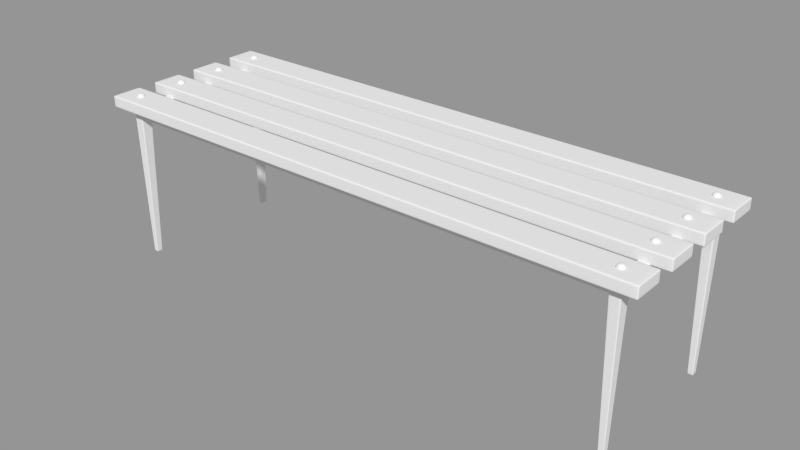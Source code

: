 # Source: streetbench.blend  (saved by Blender 2.79.0; exported with 4.5.12 LTS)
import bpy
from mathutils import Matrix  # noqa: F401  (used for matrix-valued properties, if any)

bpy.ops.wm.read_factory_settings(use_empty=True)
scene = bpy.context.scene
scene.name = 'Scene'

# ---- collections
col_collection_1 = bpy.data.collections.new('Collection 1'); scene.collection.children.link(col_collection_1)

# ---- materials (node trees are filled in below, after node groups)
mat_material = bpy.data.materials.new('Material')
mat_material.alpha_threshold = 0.0
mat_material.use_transparent_shadow = False
mat_material.roughness = 0.5
mat_material.line_color = (0.0, 0.0, 0.0, 1.0)

# ---- material node trees

# ---- meshes
me_cube_009 = bpy.data.meshes.new('Cube.009')
me_cube_009.from_pydata([(2.583, 1.557, -0.1913), (2.687, 1.557, -0.1913), (2.583, 1.557, -0.08734), (2.687, 1.557, -0.08734), (2.687, -0.05461, -0.1913), (2.583, -0.05461, -0.1913), (2.687, -0.05461, -0.08734), (2.583, -0.05461, -0.08734), (2.687, 0.06196, -0.1913), (2.583, 0.06196, -0.1913), (2.687, 0.06196, -0.08734), (2.583, 0.06196, -0.08734), (2.687, 1.436, -0.1913), (2.583, 1.436, -0.1913), (2.687, 1.436, -0.08734), (2.583, 1.436, -0.08734), (0.0, 1.436, -0.1913), (0.0, 1.436, -0.08734), (0.0, 1.557, -0.08734), (0.0, 1.557, -0.1913), (0.0, 0.06196, -0.1913), (0.0, 0.06196, -0.08734), (0.0, -0.05461, -0.08734), (0.0, -0.05461, -0.1913), (2.661, 1.467, -1.676), (2.609, 1.467, -1.676), (2.609, 1.528, -1.676), (2.661, 1.528, -1.676), (2.661, 0.03268, -1.676), (2.609, 0.03268, -1.676), (2.609, -0.0256, -1.676), (2.661, -0.0256, -1.676), (2.661, 0.03268, -1.66), (2.609, 0.03268, -1.66), (2.609, -0.0256, -1.66), (2.661, -0.0256, -1.66), (2.609, 1.467, -1.66), (2.661, 1.467, -1.66), (2.609, 1.528, -1.66), (2.661, 1.528, -1.66), (2.687, 0.06196, -0.203), (2.583, 0.06196, -0.203), (2.583, -0.05461, -0.203), (2.687, -0.05461, -0.203), (2.583, 1.436, -0.203), (2.687, 1.436, -0.203), (2.583, 1.557, -0.203), (2.687, 1.557, -0.203), (2.564, 0.06196, -0.1913), (2.564, 0.06196, -0.08734), (2.564, -0.05461, -0.08734), (2.564, -0.05461, -0.1913), (2.564, 1.436, -0.08734), (2.564, 1.436, -0.1913), (2.564, 1.557, -0.08734), (2.564, 1.557, -0.1913), (2.596, 1.557, -0.1913), (2.596, 1.557, -0.08734), (2.596, -0.05461, -0.1913), (2.596, -0.05461, -0.08734), (2.596, 0.06196, -0.1913), (2.596, 0.06196, -0.08734), (2.596, 1.436, -0.1913), (2.596, 1.436, -0.08734), (2.615, 1.467, -1.676), (2.615, 0.03268, -1.676), (2.615, -0.0256, -1.676), (2.615, 1.528, -1.676), (2.615, 0.03268, -1.66), (2.615, -0.0256, -1.66), (2.615, 1.467, -1.66), (2.615, 1.528, -1.66), (2.596, 0.06196, -0.203), (2.596, -0.05461, -0.203), (2.596, 1.436, -0.203), (2.596, 1.557, -0.203), (2.672, 1.557, -0.1913), (2.672, 1.557, -0.08734), (2.672, -0.05461, -0.1913), (2.672, -0.05461, -0.08734), (2.672, 0.06196, -0.1913), (2.672, 0.06196, -0.08734), (2.672, 1.436, -0.1913), (2.672, 1.436, -0.08734), (2.653, 1.467, -1.676), (2.653, 0.03268, -1.676), (2.653, -0.0256, -1.676), (2.653, 1.528, -1.676), (2.653, 0.03268, -1.66), (2.653, -0.0256, -1.66), (2.653, 1.467, -1.66), (2.653, 1.528, -1.66), (2.672, 0.06196, -0.203), (2.672, -0.05461, -0.203), (2.672, 1.436, -0.203), (2.672, 1.557, -0.203), (2.687, -0.03906, -0.1913), (2.583, -0.03906, -0.1913), (2.687, -0.03906, -0.08734), (2.583, -0.03906, -0.08734), (0.0, -0.03906, -0.08734), (0.0, -0.03906, -0.1913), (2.609, -0.01783, -1.676), (2.661, -0.01783, -1.676), (2.609, -0.01783, -1.66), (2.661, -0.01783, -1.66), (2.583, -0.03906, -0.203), (2.687, -0.03906, -0.203), (2.564, -0.03906, -0.08734), (2.564, -0.03906, -0.1913), (2.596, -0.03906, -0.08734), (2.615, -0.01783, -1.676), (2.672, -0.03906, -0.08734), (2.653, -0.01783, -1.676), (2.687, 0.04512, -0.1913), (2.583, 0.04512, -0.1913), (2.687, 0.04512, -0.08734), (2.583, 0.04512, -0.08734), (0.0, 0.04512, -0.08734), (0.0, 0.04512, -0.1913), (2.609, 0.02426, -1.676), (2.661, 0.02426, -1.676), (2.609, 0.02426, -1.66), (2.661, 0.02426, -1.66), (2.583, 0.04512, -0.203), (2.687, 0.04512, -0.203), (2.564, 0.04512, -0.08734), (2.564, 0.04512, -0.1913), (2.596, 0.04512, -0.08734), (2.615, 0.02426, -1.676), (2.672, 0.04512, -0.08734), (2.653, 0.02426, -1.676), (2.687, 1.539, -0.1913), (2.583, 1.539, -0.1913), (2.687, 1.539, -0.08734), (2.583, 1.539, -0.08734), (0.0, 1.539, -0.08734), (0.0, 1.539, -0.1913), (2.609, 1.519, -1.676), (2.661, 1.519, -1.676), (2.609, 1.519, -1.66), (2.661, 1.519, -1.66), (2.583, 1.539, -0.203), (2.687, 1.539, -0.203), (2.564, 1.539, -0.08734), (2.564, 1.539, -0.1913), (2.596, 1.539, -0.08734), (2.615, 1.519, -1.676), (2.672, 1.539, -0.08734), (2.653, 1.519, -1.676), (2.687, 1.465, -0.1913), (2.583, 1.465, -0.1913), (2.687, 1.465, -0.08734), (2.583, 1.465, -0.08734), (0.0, 1.465, -0.08734), (0.0, 1.465, -0.1913), (2.609, 1.482, -1.676), (2.661, 1.482, -1.676), (2.609, 1.482, -1.66), (2.661, 1.482, -1.66), (2.583, 1.465, -0.203), (2.687, 1.465, -0.203), (2.564, 1.465, -0.08734), (2.564, 1.465, -0.1913), (2.596, 1.465, -0.08734), (2.615, 1.482, -1.676), (2.672, 1.465, -0.08734), (2.653, 1.482, -1.676), (2.687, 1.557, -0.1794), (2.583, 1.557, -0.1794), (2.687, -0.05461, -0.1794), (2.583, -0.05461, -0.1794), (2.687, 0.06196, -0.1794), (2.687, 1.436, -0.1794), (0.0, -0.05461, -0.1794), (0.0, 1.557, -0.1794), (2.564, -0.05461, -0.1794), (2.564, 1.557, -0.1794), (2.596, 1.557, -0.1794), (2.596, -0.05461, -0.1794), (2.672, 1.557, -0.1794), (2.672, -0.05461, -0.1794), (2.687, -0.03906, -0.1794), (2.687, 0.04512, -0.1794), (2.687, 1.539, -0.1794), (2.687, 1.465, -0.1794)], [], [(13, 9, 11, 15), (9, 48, 49, 11), (48, 20, 21, 49), (15, 52, 53, 13), (52, 17, 16, 53), (13, 62, 60, 9), (11, 61, 63, 15), (65, 29, 33, 68), (30, 66, 69, 34), (25, 64, 70, 36), (67, 26, 38, 71), (72, 41, 9, 60), (68, 33, 41, 72), (42, 73, 58, 5), (34, 69, 73, 42), (44, 74, 62, 13), (36, 70, 74, 44), (0, 56, 75, 46), (71, 38, 46, 75), (62, 82, 80, 60), (82, 12, 8, 80), (61, 81, 83, 63), (81, 10, 14, 83), (28, 85, 88, 32), (85, 65, 68, 88), (66, 86, 89, 69), (86, 31, 35, 89), (64, 84, 90, 70), (84, 24, 37, 90), (27, 87, 91, 39), (87, 67, 71, 91), (40, 92, 80, 8), (92, 72, 60, 80), (32, 88, 92, 40), (88, 68, 72, 92), (73, 93, 78, 58), (93, 43, 4, 78), (69, 89, 93, 73), (89, 35, 43, 93), (74, 94, 82, 62), (94, 45, 12, 82), (70, 90, 94, 74), (90, 37, 45, 94), (56, 76, 95, 75), (76, 1, 47, 95), (39, 91, 95, 47), (91, 71, 75, 95), (102, 30, 34, 104), (31, 103, 105, 35), (106, 42, 5, 97), (104, 34, 42, 106), (43, 107, 96, 4), (35, 105, 107, 43), (108, 50, 7, 99), (100, 22, 50, 108), (51, 109, 97, 5), (23, 101, 109, 51), (59, 110, 99, 7), (111, 66, 30, 102), (79, 112, 110, 59), (6, 98, 112, 79), (113, 86, 66, 111), (103, 31, 86, 113), (29, 120, 122, 33), (120, 102, 104, 122), (103, 121, 123, 105), (121, 28, 32, 123), (41, 124, 115, 9), (124, 106, 97, 115), (33, 122, 124, 41), (122, 104, 106, 124), (107, 125, 114, 96), (125, 40, 8, 114), (105, 123, 125, 107), (123, 32, 40, 125), (49, 126, 117, 11), (126, 108, 99, 117), (21, 118, 126, 49), (118, 100, 108, 126), (109, 127, 115, 97), (127, 48, 9, 115), (101, 119, 127, 109), (119, 20, 48, 127), (110, 128, 117, 99), (128, 61, 11, 117), (65, 129, 120, 29), (129, 111, 102, 120), (112, 130, 128, 110), (130, 81, 61, 128), (98, 116, 130, 112), (116, 10, 81, 130), (85, 131, 129, 65), (131, 113, 111, 129), (28, 121, 131, 85), (121, 103, 113, 131), (26, 138, 140, 38), (139, 27, 39, 141), (133, 0, 46, 142), (38, 140, 142, 46), (143, 47, 1, 132), (141, 39, 47, 143), (54, 144, 135, 2), (18, 136, 144, 54), (0, 133, 145, 55), (137, 19, 55, 145), (146, 57, 2, 135), (67, 147, 138, 26), (148, 77, 57, 146), (134, 3, 77, 148), (87, 149, 147, 67), (27, 139, 149, 87), (138, 156, 158, 140), (156, 25, 36, 158), (24, 157, 159, 37), (157, 139, 141, 159), (142, 160, 151, 133), (160, 44, 13, 151), (140, 158, 160, 142), (158, 36, 44, 160), (45, 161, 150, 12), (161, 143, 132, 150), (37, 159, 161, 45), (159, 141, 143, 161), (144, 162, 153, 135), (162, 52, 15, 153), (136, 154, 162, 144), (154, 17, 52, 162), (133, 151, 163, 145), (151, 13, 53, 163), (16, 155, 163, 53), (155, 137, 145, 163), (63, 164, 153, 15), (164, 146, 135, 153), (147, 165, 156, 138), (165, 64, 25, 156), (83, 166, 164, 63), (166, 148, 146, 164), (14, 152, 166, 83), (152, 134, 148, 166), (149, 167, 165, 147), (167, 84, 64, 165), (139, 157, 167, 149), (157, 24, 84, 167), (10, 172, 173, 14), (172, 8, 12, 173), (50, 176, 171, 7), (176, 51, 5, 171), (22, 174, 176, 50), (174, 23, 51, 176), (169, 0, 55, 177), (177, 54, 2, 169), (19, 175, 177, 55), (175, 18, 54, 177), (57, 178, 169, 2), (0, 169, 178, 56), (7, 171, 179, 59), (171, 5, 58, 179), (77, 180, 178, 57), (180, 76, 56, 178), (3, 168, 180, 77), (168, 1, 76, 180), (79, 181, 170, 6), (181, 78, 4, 170), (59, 179, 181, 79), (179, 58, 78, 181), (6, 170, 182, 98), (170, 4, 96, 182), (116, 183, 172, 10), (183, 114, 8, 172), (98, 182, 183, 116), (182, 96, 114, 183), (134, 184, 168, 3), (184, 132, 1, 168), (152, 185, 184, 134), (185, 150, 132, 184), (14, 173, 185, 152), (173, 12, 150, 185)])
me_cube_009.polygons.foreach_set('use_smooth', [True] * 177)
me_cube_009.use_remesh_preserve_volume = False
me_cube_009.use_remesh_preserve_attributes = False
me_cube_009.use_mirror_vertex_groups = False
me_cube_009.update()
me_cube_008 = bpy.data.meshes.new('Cube.008')
me_cube_008.from_pydata([(3.965, 0.1574, 0.0255), (3.965, -0.1574, 0.0255), (3.965, 0.1574, -0.0255), (3.965, -0.1574, -0.0255), (0.0, 0.1574, 0.0255), (0.0, -0.1574, 0.0255), (0.0, 0.1574, -0.0255), (0.0, -0.1574, -0.0255), (3.937, 0.1574, 0.0255), (3.937, -0.1574, 0.0255), (3.937, 0.1574, -0.0255), (3.937, -0.1574, -0.0255), (3.965, 0.1574, 0.01783), (3.965, -0.1574, 0.01783), (0.0, -0.1574, 0.01783), (0.0, 0.1574, 0.01783), (3.937, -0.1574, 0.01783), (3.937, 0.1574, 0.01783), (3.965, 0.1574, -0.01644), (3.965, -0.1574, -0.01644), (0.0, -0.1574, -0.01644), (0.0, 0.1574, -0.01644), (3.937, -0.1574, -0.01644), (3.937, 0.1574, -0.01644), (3.965, 0.1369, 0.0255), (3.965, 0.1369, -0.0255), (0.0, 0.1369, 0.0255), (0.0, 0.1369, -0.0255), (3.937, 0.1369, 0.0255), (3.937, 0.1369, -0.0255), (3.965, 0.1369, 0.01783), (3.965, 0.1369, -0.01644), (3.965, -0.1351, 0.0255), (3.965, -0.1351, -0.0255), (0.0, -0.1351, 0.0255), (0.0, -0.1351, -0.0255), (3.937, -0.1351, 0.0255), (3.937, -0.1351, -0.0255), (3.965, -0.1351, 0.01783), (3.965, -0.1351, -0.01644)], [], [(16, 9, 1, 13), (14, 5, 9, 16), (12, 0, 8, 17), (4, 15, 17, 8), (11, 22, 19, 3), (22, 16, 13, 19), (7, 20, 22, 11), (20, 14, 16, 22), (17, 23, 18, 12), (23, 10, 2, 18), (15, 21, 23, 17), (21, 6, 10, 23), (8, 28, 26, 4), (0, 24, 28, 8), (10, 29, 25, 2), (6, 27, 29, 10), (24, 0, 12, 30), (18, 31, 30, 12), (2, 25, 31, 18), (28, 36, 34, 26), (36, 9, 5, 34), (24, 32, 36, 28), (32, 1, 9, 36), (29, 37, 33, 25), (37, 11, 3, 33), (27, 35, 37, 29), (35, 7, 11, 37), (30, 38, 32, 24), (38, 13, 1, 32), (31, 39, 38, 30), (39, 19, 13, 38), (25, 33, 39, 31), (33, 3, 19, 39)])
me_cube_008.polygons.foreach_set('use_smooth', [True] * 33)
me_cube_008.materials.append(mat_material)
me_cube_008.use_remesh_preserve_volume = False
me_cube_008.use_remesh_preserve_attributes = False
me_cube_008.use_mirror_vertex_groups = False
me_cube_008.update()
me_sphere_010 = bpy.data.meshes.new('Sphere.010')
me_sphere_010.from_pydata([(2.646, -2.696e-09, 0.0446), (2.658, -1.512e-09, -0.00237), (2.655, 0.01183, -0.00237), (2.666, 0.01833, 0.00565), (2.672, 0.0217, 0.01666), (2.668, 0.01945, 0.02612), (2.662, 0.01588, 0.03424), (2.654, 0.01123, 0.04053), (2.644, 0.005814, 0.0446), (2.634, -2.696e-09, 0.04607), (2.64, 0.01007, 0.0446), (2.646, 0.01945, 0.04053), (2.65, 0.02751, 0.03424), (2.654, 0.03369, 0.02612), (2.656, 0.03758, 0.01666), (2.653, 0.03174, 0.00565), (2.646, 0.02048, -0.00237), (2.634, 0.02365, -0.00237), (2.634, 0.03665, 0.00565), (2.634, 0.0434, 0.01666), (2.634, 0.03891, 0.02612), (2.634, 0.03177, 0.03424), (2.634, 0.02246, 0.04053), (2.634, 0.01163, 0.0446), (2.629, 0.01007, 0.0446), (2.623, 0.01945, 0.04053), (2.618, 0.02751, 0.03424), (2.615, 0.03369, 0.02612), (2.613, 0.03758, 0.01666), (2.616, 0.03174, 0.00565), (2.622, 0.02048, -0.00237), (2.614, 0.01183, -0.00237), (2.603, 0.01833, 0.00565), (2.597, 0.0217, 0.01666), (2.601, 0.01945, 0.02612), (2.607, 0.01588, 0.03424), (2.615, 0.01123, 0.04053), (2.624, 0.005814, 0.0446), (2.623, -2.695e-09, 0.0446), (2.612, -3.766e-09, 0.04053), (2.603, -5.818e-09, 0.03424), (2.595, -5.62e-09, 0.02612), (2.591, -5.818e-09, 0.01666), (2.598, -3.962e-09, 0.00565), (2.611, -3.312e-09, -0.00237), (2.614, -0.01183, -0.00237), (2.603, -0.01833, 0.00565), (2.597, -0.0217, 0.01666), (2.601, -0.01945, 0.02612), (2.607, -0.01588, 0.03424), (2.615, -0.01123, 0.04053), (2.624, -0.005814, 0.0446), (2.629, -0.01007, 0.0446), (2.623, -0.01945, 0.04053), (2.618, -0.02751, 0.03424), (2.615, -0.03369, 0.02612), (2.613, -0.03758, 0.01666), (2.616, -0.03174, 0.00565), (2.622, -0.02048, -0.00237), (2.634, -0.02365, -0.00237), (2.634, -0.03665, 0.00565), (2.634, -0.0434, 0.01666), (2.634, -0.03891, 0.02612), (2.634, -0.03177, 0.03424), (2.634, -0.02246, 0.04053), (2.634, -0.01163, 0.0446), (2.64, -0.01007, 0.0446), (2.646, -0.01945, 0.04053), (2.65, -0.02751, 0.03424), (2.654, -0.03369, 0.02612), (2.656, -0.03758, 0.01666), (2.653, -0.03174, 0.00565), (2.646, -0.02048, -0.00237), (2.655, -0.01183, -0.00237), (2.666, -0.01833, 0.00565), (2.672, -0.0217, 0.01666), (2.668, -0.01945, 0.02612), (2.662, -0.01588, 0.03424), (2.654, -0.01123, 0.04053), (2.644, -0.005814, 0.0446), (2.657, -1.046e-09, 0.04053), (2.666, 4.267e-10, 0.03424), (2.673, 3.527e-09, 0.02612), (2.678, 2.745e-09, 0.01666), (2.671, 4.748e-10, 0.00565)], [], [(84, 1, 2, 3), (83, 84, 3, 4), (82, 83, 4, 5), (81, 82, 5, 6), (80, 81, 6, 7), (0, 80, 7, 8), (9, 0, 8), (9, 8, 10), (8, 7, 11, 10), (7, 6, 12, 11), (6, 5, 13, 12), (5, 4, 14, 13), (4, 3, 15, 14), (3, 2, 16, 15), (15, 16, 17, 18), (14, 15, 18, 19), (13, 14, 19, 20), (12, 13, 20, 21), (11, 12, 21, 22), (10, 11, 22, 23), (9, 10, 23), (9, 23, 24), (23, 22, 25, 24), (22, 21, 26, 25), (21, 20, 27, 26), (20, 19, 28, 27), (19, 18, 29, 28), (18, 17, 30, 29), (29, 30, 31, 32), (28, 29, 32, 33), (27, 28, 33, 34), (26, 27, 34, 35), (25, 26, 35, 36), (24, 25, 36, 37), (9, 24, 37), (9, 37, 38), (37, 36, 39, 38), (36, 35, 40, 39), (35, 34, 41, 40), (34, 33, 42, 41), (33, 32, 43, 42), (32, 31, 44, 43), (43, 44, 45, 46), (42, 43, 46, 47), (41, 42, 47, 48), (40, 41, 48, 49), (39, 40, 49, 50), (38, 39, 50, 51), (9, 38, 51), (9, 51, 52), (51, 50, 53, 52), (50, 49, 54, 53), (49, 48, 55, 54), (48, 47, 56, 55), (47, 46, 57, 56), (46, 45, 58, 57), (57, 58, 59, 60), (56, 57, 60, 61), (55, 56, 61, 62), (54, 55, 62, 63), (53, 54, 63, 64), (52, 53, 64, 65), (9, 52, 65), (9, 65, 66), (65, 64, 67, 66), (64, 63, 68, 67), (63, 62, 69, 68), (62, 61, 70, 69), (61, 60, 71, 70), (60, 59, 72, 71), (71, 72, 73, 74), (70, 71, 74, 75), (69, 70, 75, 76), (68, 69, 76, 77), (67, 68, 77, 78), (66, 67, 78, 79), (9, 66, 79), (79, 0, 9), (80, 0, 79, 78), (78, 77, 81, 80), (77, 76, 82, 81), (76, 75, 83, 82), (75, 74, 84, 83), (74, 73, 1, 84)])
me_sphere_010.polygons.foreach_set('use_smooth', [True] * 84)
me_sphere_010.use_remesh_preserve_volume = False
me_sphere_010.use_remesh_preserve_attributes = False
me_sphere_010.use_mirror_vertex_groups = False
me_sphere_010.update()
me_sphere_009 = bpy.data.meshes.new('Sphere.009')
me_sphere_009.from_pydata([(2.646, -2.696e-09, 0.0446), (2.658, -1.512e-09, -0.00237), (2.655, 0.01183, -0.00237), (2.666, 0.01833, 0.00565), (2.672, 0.0217, 0.01666), (2.668, 0.01945, 0.02612), (2.662, 0.01588, 0.03424), (2.654, 0.01123, 0.04053), (2.644, 0.005814, 0.0446), (2.634, -2.696e-09, 0.04607), (2.64, 0.01007, 0.0446), (2.646, 0.01945, 0.04053), (2.65, 0.02751, 0.03424), (2.654, 0.03369, 0.02612), (2.656, 0.03758, 0.01666), (2.653, 0.03174, 0.00565), (2.646, 0.02048, -0.00237), (2.634, 0.02365, -0.00237), (2.634, 0.03665, 0.00565), (2.634, 0.0434, 0.01666), (2.634, 0.03891, 0.02612), (2.634, 0.03177, 0.03424), (2.634, 0.02246, 0.04053), (2.634, 0.01163, 0.0446), (2.629, 0.01007, 0.0446), (2.623, 0.01945, 0.04053), (2.618, 0.02751, 0.03424), (2.615, 0.03369, 0.02612), (2.613, 0.03758, 0.01666), (2.616, 0.03174, 0.00565), (2.622, 0.02048, -0.00237), (2.614, 0.01183, -0.00237), (2.603, 0.01833, 0.00565), (2.597, 0.0217, 0.01666), (2.601, 0.01945, 0.02612), (2.607, 0.01588, 0.03424), (2.615, 0.01123, 0.04053), (2.624, 0.005814, 0.0446), (2.623, -2.695e-09, 0.0446), (2.612, -3.766e-09, 0.04053), (2.603, -5.818e-09, 0.03424), (2.595, -5.62e-09, 0.02612), (2.591, -5.818e-09, 0.01666), (2.598, -3.962e-09, 0.00565), (2.611, -3.312e-09, -0.00237), (2.614, -0.01183, -0.00237), (2.603, -0.01833, 0.00565), (2.597, -0.0217, 0.01666), (2.601, -0.01945, 0.02612), (2.607, -0.01588, 0.03424), (2.615, -0.01123, 0.04053), (2.624, -0.005814, 0.0446), (2.629, -0.01007, 0.0446), (2.623, -0.01945, 0.04053), (2.618, -0.02751, 0.03424), (2.615, -0.03369, 0.02612), (2.613, -0.03758, 0.01666), (2.616, -0.03174, 0.00565), (2.622, -0.02048, -0.00237), (2.634, -0.02365, -0.00237), (2.634, -0.03665, 0.00565), (2.634, -0.0434, 0.01666), (2.634, -0.03891, 0.02612), (2.634, -0.03177, 0.03424), (2.634, -0.02246, 0.04053), (2.634, -0.01163, 0.0446), (2.64, -0.01007, 0.0446), (2.646, -0.01945, 0.04053), (2.65, -0.02751, 0.03424), (2.654, -0.03369, 0.02612), (2.656, -0.03758, 0.01666), (2.653, -0.03174, 0.00565), (2.646, -0.02048, -0.00237), (2.655, -0.01183, -0.00237), (2.666, -0.01833, 0.00565), (2.672, -0.0217, 0.01666), (2.668, -0.01945, 0.02612), (2.662, -0.01588, 0.03424), (2.654, -0.01123, 0.04053), (2.644, -0.005814, 0.0446), (2.657, -1.046e-09, 0.04053), (2.666, 4.267e-10, 0.03424), (2.673, 3.527e-09, 0.02612), (2.678, 2.745e-09, 0.01666), (2.671, 4.748e-10, 0.00565)], [], [(84, 1, 2, 3), (83, 84, 3, 4), (82, 83, 4, 5), (81, 82, 5, 6), (80, 81, 6, 7), (0, 80, 7, 8), (9, 0, 8), (9, 8, 10), (8, 7, 11, 10), (7, 6, 12, 11), (6, 5, 13, 12), (5, 4, 14, 13), (4, 3, 15, 14), (3, 2, 16, 15), (15, 16, 17, 18), (14, 15, 18, 19), (13, 14, 19, 20), (12, 13, 20, 21), (11, 12, 21, 22), (10, 11, 22, 23), (9, 10, 23), (9, 23, 24), (23, 22, 25, 24), (22, 21, 26, 25), (21, 20, 27, 26), (20, 19, 28, 27), (19, 18, 29, 28), (18, 17, 30, 29), (29, 30, 31, 32), (28, 29, 32, 33), (27, 28, 33, 34), (26, 27, 34, 35), (25, 26, 35, 36), (24, 25, 36, 37), (9, 24, 37), (9, 37, 38), (37, 36, 39, 38), (36, 35, 40, 39), (35, 34, 41, 40), (34, 33, 42, 41), (33, 32, 43, 42), (32, 31, 44, 43), (43, 44, 45, 46), (42, 43, 46, 47), (41, 42, 47, 48), (40, 41, 48, 49), (39, 40, 49, 50), (38, 39, 50, 51), (9, 38, 51), (9, 51, 52), (51, 50, 53, 52), (50, 49, 54, 53), (49, 48, 55, 54), (48, 47, 56, 55), (47, 46, 57, 56), (46, 45, 58, 57), (57, 58, 59, 60), (56, 57, 60, 61), (55, 56, 61, 62), (54, 55, 62, 63), (53, 54, 63, 64), (52, 53, 64, 65), (9, 52, 65), (9, 65, 66), (65, 64, 67, 66), (64, 63, 68, 67), (63, 62, 69, 68), (62, 61, 70, 69), (61, 60, 71, 70), (60, 59, 72, 71), (71, 72, 73, 74), (70, 71, 74, 75), (69, 70, 75, 76), (68, 69, 76, 77), (67, 68, 77, 78), (66, 67, 78, 79), (9, 66, 79), (79, 0, 9), (80, 0, 79, 78), (78, 77, 81, 80), (77, 76, 82, 81), (76, 75, 83, 82), (75, 74, 84, 83), (74, 73, 1, 84)])
me_sphere_009.polygons.foreach_set('use_smooth', [True] * 84)
me_sphere_009.use_remesh_preserve_volume = False
me_sphere_009.use_remesh_preserve_attributes = False
me_sphere_009.use_mirror_vertex_groups = False
me_sphere_009.update()
me_cube_007 = bpy.data.meshes.new('Cube.007')
me_cube_007.from_pydata([(3.965, 0.1574, 0.0255), (3.965, -0.1574, 0.0255), (3.965, 0.1574, -0.0255), (3.965, -0.1574, -0.0255), (0.0, 0.1574, 0.0255), (0.0, -0.1574, 0.0255), (0.0, 0.1574, -0.0255), (0.0, -0.1574, -0.0255), (3.937, 0.1574, 0.0255), (3.937, -0.1574, 0.0255), (3.937, 0.1574, -0.0255), (3.937, -0.1574, -0.0255), (3.965, 0.1574, 0.01783), (3.965, -0.1574, 0.01783), (0.0, -0.1574, 0.01783), (0.0, 0.1574, 0.01783), (3.937, -0.1574, 0.01783), (3.937, 0.1574, 0.01783), (3.965, 0.1574, -0.01644), (3.965, -0.1574, -0.01644), (0.0, -0.1574, -0.01644), (0.0, 0.1574, -0.01644), (3.937, -0.1574, -0.01644), (3.937, 0.1574, -0.01644), (3.965, 0.1369, 0.0255), (3.965, 0.1369, -0.0255), (0.0, 0.1369, 0.0255), (0.0, 0.1369, -0.0255), (3.937, 0.1369, 0.0255), (3.937, 0.1369, -0.0255), (3.965, 0.1369, 0.01783), (3.965, 0.1369, -0.01644), (3.965, -0.1351, 0.0255), (3.965, -0.1351, -0.0255), (0.0, -0.1351, 0.0255), (0.0, -0.1351, -0.0255), (3.937, -0.1351, 0.0255), (3.937, -0.1351, -0.0255), (3.965, -0.1351, 0.01783), (3.965, -0.1351, -0.01644)], [], [(16, 9, 1, 13), (14, 5, 9, 16), (12, 0, 8, 17), (4, 15, 17, 8), (11, 22, 19, 3), (22, 16, 13, 19), (7, 20, 22, 11), (20, 14, 16, 22), (17, 23, 18, 12), (23, 10, 2, 18), (15, 21, 23, 17), (21, 6, 10, 23), (8, 28, 26, 4), (0, 24, 28, 8), (10, 29, 25, 2), (6, 27, 29, 10), (24, 0, 12, 30), (18, 31, 30, 12), (2, 25, 31, 18), (28, 36, 34, 26), (36, 9, 5, 34), (24, 32, 36, 28), (32, 1, 9, 36), (29, 37, 33, 25), (37, 11, 3, 33), (27, 35, 37, 29), (35, 7, 11, 37), (30, 38, 32, 24), (38, 13, 1, 32), (31, 39, 38, 30), (39, 19, 13, 38), (25, 33, 39, 31), (33, 3, 19, 39)])
me_cube_007.polygons.foreach_set('use_smooth', [True] * 33)
me_cube_007.materials.append(mat_material)
me_cube_007.use_remesh_preserve_volume = False
me_cube_007.use_remesh_preserve_attributes = False
me_cube_007.use_mirror_vertex_groups = False
me_cube_007.update()
me_cube_006 = bpy.data.meshes.new('Cube.006')
me_cube_006.from_pydata([(3.965, 0.1574, 0.0255), (3.965, -0.1574, 0.0255), (3.965, 0.1574, -0.0255), (3.965, -0.1574, -0.0255), (0.0, 0.1574, 0.0255), (0.0, -0.1574, 0.0255), (0.0, 0.1574, -0.0255), (0.0, -0.1574, -0.0255), (3.937, 0.1574, 0.0255), (3.937, -0.1574, 0.0255), (3.937, 0.1574, -0.0255), (3.937, -0.1574, -0.0255), (3.965, 0.1574, 0.01783), (3.965, -0.1574, 0.01783), (0.0, -0.1574, 0.01783), (0.0, 0.1574, 0.01783), (3.937, -0.1574, 0.01783), (3.937, 0.1574, 0.01783), (3.965, 0.1574, -0.01644), (3.965, -0.1574, -0.01644), (0.0, -0.1574, -0.01644), (0.0, 0.1574, -0.01644), (3.937, -0.1574, -0.01644), (3.937, 0.1574, -0.01644), (3.965, 0.1369, 0.0255), (3.965, 0.1369, -0.0255), (0.0, 0.1369, 0.0255), (0.0, 0.1369, -0.0255), (3.937, 0.1369, 0.0255), (3.937, 0.1369, -0.0255), (3.965, 0.1369, 0.01783), (3.965, 0.1369, -0.01644), (3.965, -0.1351, 0.0255), (3.965, -0.1351, -0.0255), (0.0, -0.1351, 0.0255), (0.0, -0.1351, -0.0255), (3.937, -0.1351, 0.0255), (3.937, -0.1351, -0.0255), (3.965, -0.1351, 0.01783), (3.965, -0.1351, -0.01644)], [], [(16, 9, 1, 13), (14, 5, 9, 16), (12, 0, 8, 17), (4, 15, 17, 8), (11, 22, 19, 3), (22, 16, 13, 19), (7, 20, 22, 11), (20, 14, 16, 22), (17, 23, 18, 12), (23, 10, 2, 18), (15, 21, 23, 17), (21, 6, 10, 23), (8, 28, 26, 4), (0, 24, 28, 8), (10, 29, 25, 2), (6, 27, 29, 10), (24, 0, 12, 30), (18, 31, 30, 12), (2, 25, 31, 18), (28, 36, 34, 26), (36, 9, 5, 34), (24, 32, 36, 28), (32, 1, 9, 36), (29, 37, 33, 25), (37, 11, 3, 33), (27, 35, 37, 29), (35, 7, 11, 37), (30, 38, 32, 24), (38, 13, 1, 32), (31, 39, 38, 30), (39, 19, 13, 38), (25, 33, 39, 31), (33, 3, 19, 39)])
me_cube_006.polygons.foreach_set('use_smooth', [True] * 33)
me_cube_006.materials.append(mat_material)
me_cube_006.use_remesh_preserve_volume = False
me_cube_006.use_remesh_preserve_attributes = False
me_cube_006.use_mirror_vertex_groups = False
me_cube_006.update()
me_sphere_008 = bpy.data.meshes.new('Sphere.008')
me_sphere_008.from_pydata([(2.646, -2.696e-09, 0.0446), (2.658, -1.512e-09, -0.00237), (2.655, 0.01183, -0.00237), (2.666, 0.01833, 0.00565), (2.672, 0.0217, 0.01666), (2.668, 0.01945, 0.02612), (2.662, 0.01588, 0.03424), (2.654, 0.01123, 0.04053), (2.644, 0.005814, 0.0446), (2.634, -2.696e-09, 0.04607), (2.64, 0.01007, 0.0446), (2.646, 0.01945, 0.04053), (2.65, 0.02751, 0.03424), (2.654, 0.03369, 0.02612), (2.656, 0.03758, 0.01666), (2.653, 0.03174, 0.00565), (2.646, 0.02048, -0.00237), (2.634, 0.02365, -0.00237), (2.634, 0.03665, 0.00565), (2.634, 0.0434, 0.01666), (2.634, 0.03891, 0.02612), (2.634, 0.03177, 0.03424), (2.634, 0.02246, 0.04053), (2.634, 0.01163, 0.0446), (2.629, 0.01007, 0.0446), (2.623, 0.01945, 0.04053), (2.618, 0.02751, 0.03424), (2.615, 0.03369, 0.02612), (2.613, 0.03758, 0.01666), (2.616, 0.03174, 0.00565), (2.622, 0.02048, -0.00237), (2.614, 0.01183, -0.00237), (2.603, 0.01833, 0.00565), (2.597, 0.0217, 0.01666), (2.601, 0.01945, 0.02612), (2.607, 0.01588, 0.03424), (2.615, 0.01123, 0.04053), (2.624, 0.005814, 0.0446), (2.623, -2.695e-09, 0.0446), (2.612, -3.766e-09, 0.04053), (2.603, -5.818e-09, 0.03424), (2.595, -5.62e-09, 0.02612), (2.591, -5.818e-09, 0.01666), (2.598, -3.962e-09, 0.00565), (2.611, -3.312e-09, -0.00237), (2.614, -0.01183, -0.00237), (2.603, -0.01833, 0.00565), (2.597, -0.0217, 0.01666), (2.601, -0.01945, 0.02612), (2.607, -0.01588, 0.03424), (2.615, -0.01123, 0.04053), (2.624, -0.005814, 0.0446), (2.629, -0.01007, 0.0446), (2.623, -0.01945, 0.04053), (2.618, -0.02751, 0.03424), (2.615, -0.03369, 0.02612), (2.613, -0.03758, 0.01666), (2.616, -0.03174, 0.00565), (2.622, -0.02048, -0.00237), (2.634, -0.02365, -0.00237), (2.634, -0.03665, 0.00565), (2.634, -0.0434, 0.01666), (2.634, -0.03891, 0.02612), (2.634, -0.03177, 0.03424), (2.634, -0.02246, 0.04053), (2.634, -0.01163, 0.0446), (2.64, -0.01007, 0.0446), (2.646, -0.01945, 0.04053), (2.65, -0.02751, 0.03424), (2.654, -0.03369, 0.02612), (2.656, -0.03758, 0.01666), (2.653, -0.03174, 0.00565), (2.646, -0.02048, -0.00237), (2.655, -0.01183, -0.00237), (2.666, -0.01833, 0.00565), (2.672, -0.0217, 0.01666), (2.668, -0.01945, 0.02612), (2.662, -0.01588, 0.03424), (2.654, -0.01123, 0.04053), (2.644, -0.005814, 0.0446), (2.657, -1.046e-09, 0.04053), (2.666, 4.267e-10, 0.03424), (2.673, 3.527e-09, 0.02612), (2.678, 2.745e-09, 0.01666), (2.671, 4.748e-10, 0.00565)], [], [(84, 1, 2, 3), (83, 84, 3, 4), (82, 83, 4, 5), (81, 82, 5, 6), (80, 81, 6, 7), (0, 80, 7, 8), (9, 0, 8), (9, 8, 10), (8, 7, 11, 10), (7, 6, 12, 11), (6, 5, 13, 12), (5, 4, 14, 13), (4, 3, 15, 14), (3, 2, 16, 15), (15, 16, 17, 18), (14, 15, 18, 19), (13, 14, 19, 20), (12, 13, 20, 21), (11, 12, 21, 22), (10, 11, 22, 23), (9, 10, 23), (9, 23, 24), (23, 22, 25, 24), (22, 21, 26, 25), (21, 20, 27, 26), (20, 19, 28, 27), (19, 18, 29, 28), (18, 17, 30, 29), (29, 30, 31, 32), (28, 29, 32, 33), (27, 28, 33, 34), (26, 27, 34, 35), (25, 26, 35, 36), (24, 25, 36, 37), (9, 24, 37), (9, 37, 38), (37, 36, 39, 38), (36, 35, 40, 39), (35, 34, 41, 40), (34, 33, 42, 41), (33, 32, 43, 42), (32, 31, 44, 43), (43, 44, 45, 46), (42, 43, 46, 47), (41, 42, 47, 48), (40, 41, 48, 49), (39, 40, 49, 50), (38, 39, 50, 51), (9, 38, 51), (9, 51, 52), (51, 50, 53, 52), (50, 49, 54, 53), (49, 48, 55, 54), (48, 47, 56, 55), (47, 46, 57, 56), (46, 45, 58, 57), (57, 58, 59, 60), (56, 57, 60, 61), (55, 56, 61, 62), (54, 55, 62, 63), (53, 54, 63, 64), (52, 53, 64, 65), (9, 52, 65), (9, 65, 66), (65, 64, 67, 66), (64, 63, 68, 67), (63, 62, 69, 68), (62, 61, 70, 69), (61, 60, 71, 70), (60, 59, 72, 71), (71, 72, 73, 74), (70, 71, 74, 75), (69, 70, 75, 76), (68, 69, 76, 77), (67, 68, 77, 78), (66, 67, 78, 79), (9, 66, 79), (79, 0, 9), (80, 0, 79, 78), (78, 77, 81, 80), (77, 76, 82, 81), (76, 75, 83, 82), (75, 74, 84, 83), (74, 73, 1, 84)])
me_sphere_008.polygons.foreach_set('use_smooth', [True] * 84)
me_sphere_008.use_remesh_preserve_volume = False
me_sphere_008.use_remesh_preserve_attributes = False
me_sphere_008.use_mirror_vertex_groups = False
me_sphere_008.update()
me_sphere = bpy.data.meshes.new('Sphere')
me_sphere.from_pydata([(2.646, -2.696e-09, 0.0446), (2.658, -1.512e-09, -0.00237), (2.655, 0.01183, -0.00237), (2.666, 0.01833, 0.00565), (2.672, 0.0217, 0.01666), (2.668, 0.01945, 0.02612), (2.662, 0.01588, 0.03424), (2.654, 0.01123, 0.04053), (2.644, 0.005814, 0.0446), (2.634, -2.696e-09, 0.04607), (2.64, 0.01007, 0.0446), (2.646, 0.01945, 0.04053), (2.65, 0.02751, 0.03424), (2.654, 0.03369, 0.02612), (2.656, 0.03758, 0.01666), (2.653, 0.03174, 0.00565), (2.646, 0.02048, -0.00237), (2.634, 0.02365, -0.00237), (2.634, 0.03665, 0.00565), (2.634, 0.0434, 0.01666), (2.634, 0.03891, 0.02612), (2.634, 0.03177, 0.03424), (2.634, 0.02246, 0.04053), (2.634, 0.01163, 0.0446), (2.629, 0.01007, 0.0446), (2.623, 0.01945, 0.04053), (2.618, 0.02751, 0.03424), (2.615, 0.03369, 0.02612), (2.613, 0.03758, 0.01666), (2.616, 0.03174, 0.00565), (2.622, 0.02048, -0.00237), (2.614, 0.01183, -0.00237), (2.603, 0.01833, 0.00565), (2.597, 0.0217, 0.01666), (2.601, 0.01945, 0.02612), (2.607, 0.01588, 0.03424), (2.615, 0.01123, 0.04053), (2.624, 0.005814, 0.0446), (2.623, -2.695e-09, 0.0446), (2.612, -3.766e-09, 0.04053), (2.603, -5.818e-09, 0.03424), (2.595, -5.62e-09, 0.02612), (2.591, -5.818e-09, 0.01666), (2.598, -3.962e-09, 0.00565), (2.611, -3.312e-09, -0.00237), (2.614, -0.01183, -0.00237), (2.603, -0.01833, 0.00565), (2.597, -0.0217, 0.01666), (2.601, -0.01945, 0.02612), (2.607, -0.01588, 0.03424), (2.615, -0.01123, 0.04053), (2.624, -0.005814, 0.0446), (2.629, -0.01007, 0.0446), (2.623, -0.01945, 0.04053), (2.618, -0.02751, 0.03424), (2.615, -0.03369, 0.02612), (2.613, -0.03758, 0.01666), (2.616, -0.03174, 0.00565), (2.622, -0.02048, -0.00237), (2.634, -0.02365, -0.00237), (2.634, -0.03665, 0.00565), (2.634, -0.0434, 0.01666), (2.634, -0.03891, 0.02612), (2.634, -0.03177, 0.03424), (2.634, -0.02246, 0.04053), (2.634, -0.01163, 0.0446), (2.64, -0.01007, 0.0446), (2.646, -0.01945, 0.04053), (2.65, -0.02751, 0.03424), (2.654, -0.03369, 0.02612), (2.656, -0.03758, 0.01666), (2.653, -0.03174, 0.00565), (2.646, -0.02048, -0.00237), (2.655, -0.01183, -0.00237), (2.666, -0.01833, 0.00565), (2.672, -0.0217, 0.01666), (2.668, -0.01945, 0.02612), (2.662, -0.01588, 0.03424), (2.654, -0.01123, 0.04053), (2.644, -0.005814, 0.0446), (2.657, -1.046e-09, 0.04053), (2.666, 4.267e-10, 0.03424), (2.673, 3.527e-09, 0.02612), (2.678, 2.745e-09, 0.01666), (2.671, 4.748e-10, 0.00565)], [], [(84, 1, 2, 3), (83, 84, 3, 4), (82, 83, 4, 5), (81, 82, 5, 6), (80, 81, 6, 7), (0, 80, 7, 8), (9, 0, 8), (9, 8, 10), (8, 7, 11, 10), (7, 6, 12, 11), (6, 5, 13, 12), (5, 4, 14, 13), (4, 3, 15, 14), (3, 2, 16, 15), (15, 16, 17, 18), (14, 15, 18, 19), (13, 14, 19, 20), (12, 13, 20, 21), (11, 12, 21, 22), (10, 11, 22, 23), (9, 10, 23), (9, 23, 24), (23, 22, 25, 24), (22, 21, 26, 25), (21, 20, 27, 26), (20, 19, 28, 27), (19, 18, 29, 28), (18, 17, 30, 29), (29, 30, 31, 32), (28, 29, 32, 33), (27, 28, 33, 34), (26, 27, 34, 35), (25, 26, 35, 36), (24, 25, 36, 37), (9, 24, 37), (9, 37, 38), (37, 36, 39, 38), (36, 35, 40, 39), (35, 34, 41, 40), (34, 33, 42, 41), (33, 32, 43, 42), (32, 31, 44, 43), (43, 44, 45, 46), (42, 43, 46, 47), (41, 42, 47, 48), (40, 41, 48, 49), (39, 40, 49, 50), (38, 39, 50, 51), (9, 38, 51), (9, 51, 52), (51, 50, 53, 52), (50, 49, 54, 53), (49, 48, 55, 54), (48, 47, 56, 55), (47, 46, 57, 56), (46, 45, 58, 57), (57, 58, 59, 60), (56, 57, 60, 61), (55, 56, 61, 62), (54, 55, 62, 63), (53, 54, 63, 64), (52, 53, 64, 65), (9, 52, 65), (9, 65, 66), (65, 64, 67, 66), (64, 63, 68, 67), (63, 62, 69, 68), (62, 61, 70, 69), (61, 60, 71, 70), (60, 59, 72, 71), (71, 72, 73, 74), (70, 71, 74, 75), (69, 70, 75, 76), (68, 69, 76, 77), (67, 68, 77, 78), (66, 67, 78, 79), (9, 66, 79), (79, 0, 9), (80, 0, 79, 78), (78, 77, 81, 80), (77, 76, 82, 81), (76, 75, 83, 82), (75, 74, 84, 83), (74, 73, 1, 84)])
me_sphere.polygons.foreach_set('use_smooth', [True] * 84)
me_sphere.use_remesh_preserve_volume = False
me_sphere.use_remesh_preserve_attributes = False
me_sphere.use_mirror_vertex_groups = False
me_sphere.update()
me_cube = bpy.data.meshes.new('Cube')
me_cube.from_pydata([(3.965, 0.1574, 0.0255), (3.965, -0.1574, 0.0255), (3.965, 0.1574, -0.0255), (3.965, -0.1574, -0.0255), (0.0, 0.1574, 0.0255), (0.0, -0.1574, 0.0255), (0.0, 0.1574, -0.0255), (0.0, -0.1574, -0.0255), (3.937, 0.1574, 0.0255), (3.937, -0.1574, 0.0255), (3.937, 0.1574, -0.0255), (3.937, -0.1574, -0.0255), (3.965, 0.1574, 0.01783), (3.965, -0.1574, 0.01783), (0.0, -0.1574, 0.01783), (0.0, 0.1574, 0.01783), (3.937, -0.1574, 0.01783), (3.937, 0.1574, 0.01783), (3.965, 0.1574, -0.01644), (3.965, -0.1574, -0.01644), (0.0, -0.1574, -0.01644), (0.0, 0.1574, -0.01644), (3.937, -0.1574, -0.01644), (3.937, 0.1574, -0.01644), (3.965, 0.1369, 0.0255), (3.965, 0.1369, -0.0255), (0.0, 0.1369, 0.0255), (0.0, 0.1369, -0.0255), (3.937, 0.1369, 0.0255), (3.937, 0.1369, -0.0255), (3.965, 0.1369, 0.01783), (3.965, 0.1369, -0.01644), (3.965, -0.1351, 0.0255), (3.965, -0.1351, -0.0255), (0.0, -0.1351, 0.0255), (0.0, -0.1351, -0.0255), (3.937, -0.1351, 0.0255), (3.937, -0.1351, -0.0255), (3.965, -0.1351, 0.01783), (3.965, -0.1351, -0.01644)], [], [(16, 9, 1, 13), (14, 5, 9, 16), (12, 0, 8, 17), (4, 15, 17, 8), (11, 22, 19, 3), (22, 16, 13, 19), (7, 20, 22, 11), (20, 14, 16, 22), (17, 23, 18, 12), (23, 10, 2, 18), (15, 21, 23, 17), (21, 6, 10, 23), (8, 28, 26, 4), (0, 24, 28, 8), (10, 29, 25, 2), (6, 27, 29, 10), (24, 0, 12, 30), (18, 31, 30, 12), (2, 25, 31, 18), (28, 36, 34, 26), (36, 9, 5, 34), (24, 32, 36, 28), (32, 1, 9, 36), (29, 37, 33, 25), (37, 11, 3, 33), (27, 35, 37, 29), (35, 7, 11, 37), (30, 38, 32, 24), (38, 13, 1, 32), (31, 39, 38, 30), (39, 19, 13, 38), (25, 33, 39, 31), (33, 3, 19, 39)])
me_cube.polygons.foreach_set('use_smooth', [True] * 33)
me_cube.materials.append(mat_material)
me_cube.use_remesh_preserve_volume = False
me_cube.use_remesh_preserve_attributes = False
me_cube.use_mirror_vertex_groups = False
me_cube.update()

# ---- objects
ob_cube_004 = bpy.data.objects.new('Cube_004', me_cube_009)
ob_cube_003 = bpy.data.objects.new('Cube_003', me_cube_008)
ob_sphere_003 = bpy.data.objects.new('Sphere_003', me_sphere_010)
ob_sphere_002 = bpy.data.objects.new('Sphere_002', me_sphere_009)
ob_cube_002 = bpy.data.objects.new('Cube_002', me_cube_007)
ob_cube_001 = bpy.data.objects.new('Cube_001', me_cube_006)
ob_sphere_001 = bpy.data.objects.new('Sphere_001', me_sphere_008)
ob_sphere = bpy.data.objects.new('Sphere', me_sphere)
ob_cube = bpy.data.objects.new('Cube', me_cube)

# ---- transforms, parenting, visibility, modifiers, constraints
ob_cube_004.location = (0.0, 0.0, 0.0)
ob_cube_004.lineart.crease_threshold = 0.0
_m = ob_cube_004.modifiers.new('Mirror', 'MIRROR')
_m.use_clip = True
_m = ob_cube_004.modifiers.new('Subsurf', 'SUBSURF')
_m.uv_smooth = 'PRESERVE_CORNERS'
_m.quality = 2
_m.show_only_control_edges = False
ob_cube_003.location = (0.0, 1.5, -0.04439)
ob_cube_003.scale = (0.7218, 1.0, 2.274)
ob_cube_003.lock_rotations_4d = False
ob_cube_003.empty_display_type = 'ARROWS'
ob_cube_003.lineart.crease_threshold = 0.0
_m = ob_cube_003.modifiers.new('Mirror', 'MIRROR')
_m.use_clip = True
_m = ob_cube_003.modifiers.new('Subsurf', 'SUBSURF')
_m.uv_smooth = 'PRESERVE_CORNERS'
_m.quality = 2
_m.show_only_control_edges = False
ob_sphere_003.location = (0.0, 1.5, 0.0)
ob_sphere_003.lineart.crease_threshold = 0.0
_m = ob_sphere_003.modifiers.new('Mirror', 'MIRROR')
_m = ob_sphere_003.modifiers.new('Subsurf', 'SUBSURF')
_m.uv_smooth = 'PRESERVE_CORNERS'
_m.quality = 2
_m.show_only_control_edges = False
ob_sphere_002.location = (0.0, 1.0, 0.0)
ob_sphere_002.lineart.crease_threshold = 0.0
_m = ob_sphere_002.modifiers.new('Mirror', 'MIRROR')
_m = ob_sphere_002.modifiers.new('Subsurf', 'SUBSURF')
_m.uv_smooth = 'PRESERVE_CORNERS'
_m.quality = 2
_m.show_only_control_edges = False
ob_cube_002.location = (0.0, 1.0, -0.04439)
ob_cube_002.scale = (0.7218, 1.0, 2.274)
ob_cube_002.lock_rotations_4d = False
ob_cube_002.empty_display_type = 'ARROWS'
ob_cube_002.lineart.crease_threshold = 0.0
_m = ob_cube_002.modifiers.new('Mirror', 'MIRROR')
_m.use_clip = True
_m = ob_cube_002.modifiers.new('Subsurf', 'SUBSURF')
_m.uv_smooth = 'PRESERVE_CORNERS'
_m.quality = 2
_m.show_only_control_edges = False
ob_cube_001.location = (0.0, 0.5, -0.04439)
ob_cube_001.scale = (0.7218, 1.0, 2.274)
ob_cube_001.lock_rotations_4d = False
ob_cube_001.empty_display_type = 'ARROWS'
ob_cube_001.lineart.crease_threshold = 0.0
_m = ob_cube_001.modifiers.new('Mirror', 'MIRROR')
_m.use_clip = True
_m = ob_cube_001.modifiers.new('Subsurf', 'SUBSURF')
_m.uv_smooth = 'PRESERVE_CORNERS'
_m.quality = 2
_m.show_only_control_edges = False
ob_sphere_001.location = (0.0, 0.5, 0.0)
ob_sphere_001.lineart.crease_threshold = 0.0
_m = ob_sphere_001.modifiers.new('Mirror', 'MIRROR')
_m = ob_sphere_001.modifiers.new('Subsurf', 'SUBSURF')
_m.uv_smooth = 'PRESERVE_CORNERS'
_m.quality = 2
_m.show_only_control_edges = False
ob_sphere.location = (0.0, 0.0, 0.0)
ob_sphere.lineart.crease_threshold = 0.0
_m = ob_sphere.modifiers.new('Mirror', 'MIRROR')
_m = ob_sphere.modifiers.new('Subsurf', 'SUBSURF')
_m.uv_smooth = 'PRESERVE_CORNERS'
_m.quality = 2
_m.show_only_control_edges = False
ob_cube.location = (0.0, 0.0, -0.04439)
ob_cube.scale = (0.7218, 1.0, 2.274)
ob_cube.lock_rotations_4d = False
ob_cube.empty_display_type = 'ARROWS'
ob_cube.lineart.crease_threshold = 0.0
_m = ob_cube.modifiers.new('Mirror', 'MIRROR')
_m.use_clip = True
_m = ob_cube.modifiers.new('Subsurf', 'SUBSURF')
_m.uv_smooth = 'PRESERVE_CORNERS'
_m.quality = 2
_m.show_only_control_edges = False

# ---- collection membership
col_collection_1.objects.link(ob_cube_004)
col_collection_1.objects.link(ob_cube_003)
col_collection_1.objects.link(ob_sphere_003)
col_collection_1.objects.link(ob_sphere_002)
col_collection_1.objects.link(ob_cube_002)
col_collection_1.objects.link(ob_cube_001)
col_collection_1.objects.link(ob_sphere_001)
col_collection_1.objects.link(ob_sphere)
col_collection_1.objects.link(ob_cube)

# ---- scene / render settings (as saved in the file)
scene.frame_start = 1; scene.frame_end = 250; scene.frame_set(1)
scene.render.engine = 'BLENDER_EEVEE_NEXT'
scene.render.image_settings.color_mode = 'RGB'
scene.render.image_settings.compression = 90
scene.render.resolution_percentage = 50
scene.render.dither_intensity = 0.0
scene.render.bake_margin = 2
scene.render.bake_bias = 0.0
scene.cycles.use_denoising = False
scene.cycles.samples = 10
scene.cycles.sampling_pattern = 'TABULATED_SOBOL'
scene.cycles.light_sampling_threshold = 0.0
scene.cycles.use_adaptive_sampling = False
scene.cycles.use_light_tree = False
scene.cycles.blur_glossy = 0.0
scene.cycles.volume_bounces = 1
scene.cycles.pixel_filter_type = 'GAUSSIAN'
scene.cycles.sample_clamp_indirect = 0.0
scene.view_settings.view_transform = 'Standard'
bpy.context.view_layer.update()

# ---- added for rendering (the .blend has no active camera and no usable light): camera, sun + grey world if the file has none
cam_auto = bpy.data.cameras.new('AutoCamera')
cam_auto.lens = 50.0
cam_auto.sensor_width = 36.0
cam_auto.clip_end = 1000.0
ob_auto_camera = bpy.data.objects.new('AutoCamera', cam_auto)
scene.collection.objects.link(ob_auto_camera)
ob_auto_camera.location = (5.77977, -6.18572, 3.809)
ob_auto_camera.rotation_euler = (1.09748, -7.21219e-08, 0.694738)
scene.camera = ob_auto_camera
light_auto_sun = bpy.data.lights.new('AutoSun', 'SUN')
light_auto_sun.energy = 3.0
light_auto_sun.angle = 0.0523599
ob_auto_sun = bpy.data.objects.new('AutoSun', light_auto_sun)
scene.collection.objects.link(ob_auto_sun)
ob_auto_sun.rotation_euler = (0.872665, 0.174533, 0.523599)
if scene.world is None:
    world_auto = bpy.data.worlds.new('AutoWorld')
    world_auto.color = (0.3, 0.3, 0.3)
    scene.world = world_auto
bpy.context.view_layer.update()
